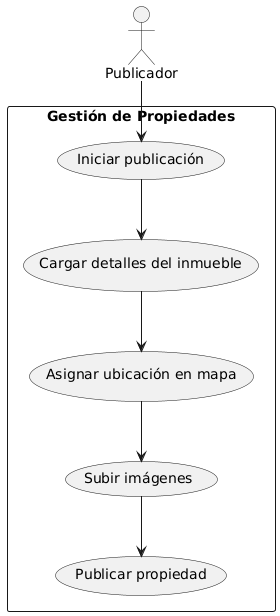

The diagram above was rendered by PlantUML. Its source (embedded in the PNG):
@startuml
actor Publicador
rectangle "Gestión de Propiedades" {
  (Iniciar publicación)
  (Cargar detalles del inmueble)
  (Asignar ubicación en mapa)
  (Subir imágenes)
  (Publicar propiedad)
}
Publicador --> (Iniciar publicación)
(Iniciar publicación) --> (Cargar detalles del inmueble)
(Cargar detalles del inmueble) --> (Asignar ubicación en mapa)
(Asignar ubicación en mapa) --> (Subir imágenes)
(Subir imágenes) --> (Publicar propiedad)
@enduml